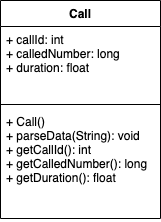

The diagram above was exported from draw.io. Its source (the exported page's mxGraphModel, read from the mxfile embedded in the PNG):
<mxGraphModel dx="638" dy="531" grid="1" gridSize="10" guides="1" tooltips="1" connect="1" arrows="1" fold="1" page="1" pageScale="1" pageWidth="827" pageHeight="1169" math="0" shadow="0">
  <root>
    <mxCell id="0" />
    <mxCell id="1" parent="0" />
    <mxCell id="2" value="Call" style="swimlane;fontStyle=1;align=center;verticalAlign=top;childLayout=stackLayout;horizontal=1;startSize=26;horizontalStack=0;resizeParent=1;resizeParentMax=0;resizeLast=0;collapsible=1;marginBottom=0;" vertex="1" parent="1">
      <mxGeometry x="330" y="230" width="160" height="218" as="geometry" />
    </mxCell>
    <mxCell id="3" value="+ callId: int&#10;+ calledNumber: long&#10;+ duration: float" style="text;strokeColor=none;fillColor=none;align=left;verticalAlign=top;spacingLeft=4;spacingRight=4;overflow=hidden;rotatable=0;points=[[0,0.5],[1,0.5]];portConstraint=eastwest;" vertex="1" parent="2">
      <mxGeometry y="26" width="160" height="74" as="geometry" />
    </mxCell>
    <mxCell id="4" value="" style="line;strokeWidth=1;fillColor=none;align=left;verticalAlign=middle;spacingTop=-1;spacingLeft=3;spacingRight=3;rotatable=0;labelPosition=right;points=[];portConstraint=eastwest;" vertex="1" parent="2">
      <mxGeometry y="100" width="160" height="8" as="geometry" />
    </mxCell>
    <mxCell id="5" value="+ Call()&#10;+ parseData(String): void&#10;+ getCallId(): int&#10;+ getCalledNumber(): long&#10;+ getDuration(): float" style="text;strokeColor=none;fillColor=none;align=left;verticalAlign=top;spacingLeft=4;spacingRight=4;overflow=hidden;rotatable=0;points=[[0,0.5],[1,0.5]];portConstraint=eastwest;" vertex="1" parent="2">
      <mxGeometry y="108" width="160" height="110" as="geometry" />
    </mxCell>
  </root>
</mxGraphModel>